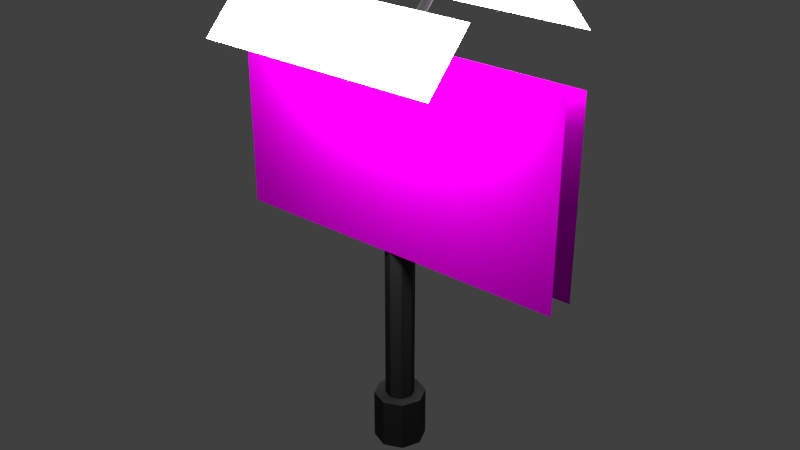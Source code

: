 # Source: OO-Schild_chaos.blend  (saved by Blender 2.72.0; exported with 4.5.12 LTS)
import bpy
from mathutils import Matrix  # noqa: F401  (used for matrix-valued properties, if any)

bpy.ops.wm.read_factory_settings(use_empty=True)
scene = bpy.context.scene
scene.name = 'Scene'

# ---- collections
col_collection_1 = bpy.data.collections.new('Collection 1'); scene.collection.children.link(col_collection_1)

# ---- images (referenced by path relative to the original .blend; pixels are not part of the script)
import os
ASSET_DIR = os.environ.get("B2B_ASSET_DIR", "")  # directory of the original .blend (textures are referenced by path, not embedded)
HERE = os.path.dirname(os.path.abspath(__file__))  # packed textures are extracted next to this script under _unpacked/

def load_image(name, relpath, width, height, colorspace="sRGB"):
    """Load a texture the original file referenced (path relative to the .blend, or extracted next to this script)."""
    p = next((c for c in (os.path.join(HERE, relpath), os.path.join(ASSET_DIR, relpath)) if relpath and os.path.exists(c)), "")
    if p:
        img = bpy.data.images.load(p, check_existing=True)
        img.name = name
    else:  # same state as the original file: an image datablock whose file is absent (Cycles renders it pink)
        img = bpy.data.images.new(name, width, height)
        img.source = "FILE"
        img.filepath = "//" + (relpath or name)
    img.colorspace_settings.name = colorspace
    return img
img_homeiswherethechaosis_green_jpg_001 = load_image('homeiswherethechaosis_green.jpg.001', 'homeiswherethechaosis_green.jpg', 1024, 1024, 'sRGB')

# ---- materials (node trees are filled in below, after node groups)
mat_licht = bpy.data.materials.new('Licht')
mat_licht.alpha_threshold = 0.0
mat_licht.roughness = 0.5
mat_metall = bpy.data.materials.new('Metall')
mat_metall.alpha_threshold = 0.0
mat_metall.roughness = 0.5
mat_chaos_textur = bpy.data.materials.new('Chaos-textur')
mat_chaos_textur.alpha_threshold = 0.0
mat_chaos_textur.roughness = 0.5

# ---- material node trees
mat_licht.use_nodes = True; mat_licht.node_tree.nodes.clear()
_N = mat_licht.node_tree.nodes; _L = mat_licht.node_tree.links
n0 = _N.new('ShaderNodeOutputMaterial'); n0.name = 'Material Output'; n0.location = (300, 300)
n1 = _N.new('ShaderNodeEmission'); n1.name = 'Emission'; n1.location = (110, 300)
n1.inputs[0].default_value = (0.8, 0.8, 0.8, 1.0)
n1.inputs[1].default_value = 20.0
_L.new(n1.outputs[0], n0.inputs[0])
n0.is_active_output = True
mat_metall.use_nodes = True; mat_metall.node_tree.nodes.clear()
_N = mat_metall.node_tree.nodes; _L = mat_metall.node_tree.links
n0 = _N.new('ShaderNodeOutputMaterial'); n0.name = 'Material Output'; n0.location = (300, 300)
n1 = _N.new('ShaderNodeBsdfAnisotropic'); n1.name = 'Glossy BSDF'; n1.location = (100, 300)
n1.distribution = 'BECKMANN'
n1.inputs[0].default_value = (0.07658, 0.07658, 0.07658, 1.0)
n1.inputs[1].default_value = 1.0
_L.new(n1.outputs[0], n0.inputs[0])
n0.is_active_output = True
mat_chaos_textur.use_nodes = True; mat_chaos_textur.node_tree.nodes.clear()
_N = mat_chaos_textur.node_tree.nodes; _L = mat_chaos_textur.node_tree.links
n0 = _N.new('ShaderNodeOutputMaterial'); n0.name = 'Material Output'; n0.location = (300, 300)
n1 = _N.new('ShaderNodeBsdfDiffuse'); n1.name = 'Diffuse BSDF'; n1.location = (10, 300)
n2 = _N.new('ShaderNodeTexImage'); n2.name = 'Image Texture'; n2.location = (-180, 300)
n2.width = 140
n2.image = img_homeiswherethechaosis_green_jpg_001
_L.new(n1.outputs[0], n0.inputs[0])
_L.new(n2.outputs[0], n1.inputs[0])
n0.is_active_output = True

# ---- world
world_world = bpy.data.worlds.new('World'); scene.world = world_world
world_world.color = (0.05088, 0.05088, 0.05088)
world_world.use_sun_shadow = False
world_world.sun_shadow_jitter_overblur = 0.0
world_world.cycles.sampling_method = 'MANUAL'
world_world.cycles.sample_map_resolution = 256

# ---- meshes
me_plane_003 = bpy.data.meshes.new('Plane.003')
me_plane_003.from_pydata([(-1.0, -1.0, 0.0), (1.0, -1.0, 0.0), (-1.0, 1.0, 0.0), (1.0, 1.0, 0.0)], [], [(0, 1, 3, 2)])
me_plane_003.materials.append(mat_licht)
me_plane_003.use_remesh_preserve_volume = False
me_plane_003.use_remesh_preserve_attributes = False
me_plane_003.use_mirror_vertex_groups = False
me_plane_003.update()
me_plane_002 = bpy.data.meshes.new('Plane.002')
me_plane_002.from_pydata([(-1.0, -1.0, 0.0), (1.0, -1.0, 0.0), (-1.0, 1.0, 0.0), (1.0, 1.0, 0.0)], [], [(0, 1, 3, 2)])
me_plane_002.materials.append(mat_licht)
me_plane_002.use_remesh_preserve_volume = False
me_plane_002.use_remesh_preserve_attributes = False
me_plane_002.use_mirror_vertex_groups = False
me_plane_002.update()
me_cylinder_010 = bpy.data.meshes.new('Cylinder.010')
me_cylinder_010.from_pydata([(0.0, 1.0, -1.0), (0.0, 1.0, 1.0), (0.7071, 0.7071, -1.0), (0.7071, 0.7071, 1.0), (1.0, -4.371e-08, -1.0), (1.0, -4.371e-08, 1.0), (0.7071, -0.7071, -1.0), (0.7071, -0.7071, 1.0), (-8.742e-08, -1.0, -1.0), (-8.742e-08, -1.0, 1.0), (-0.7071, -0.7071, -1.0), (-0.7071, -0.7071, 1.0), (-1.0, 1.192e-08, -1.0), (-1.0, 1.192e-08, 1.0), (-0.7071, 0.7071, -1.0), (-0.7071, 0.7071, 1.0)], [], [(0, 1, 3, 2), (2, 3, 5, 4), (4, 5, 7, 6), (6, 7, 9, 8), (8, 9, 11, 10), (10, 11, 13, 12), (3, 1, 15, 13, 11, 9, 7, 5), (14, 15, 1, 0), (12, 13, 15, 14), (0, 2, 4, 6, 8, 10, 12, 14)])
me_cylinder_010.materials.append(mat_metall)
me_cylinder_010.use_remesh_preserve_volume = False
me_cylinder_010.use_remesh_preserve_attributes = False
me_cylinder_010.use_mirror_vertex_groups = False
me_cylinder_010.update()
me_cylinder_008 = bpy.data.meshes.new('Cylinder.008')
me_cylinder_008.from_pydata([(0.0, 1.0, -1.0), (0.0, 1.0, 1.0), (0.7071, 0.7071, -1.0), (0.7071, 0.7071, 1.0), (1.0, -4.371e-08, -1.0), (1.0, -4.371e-08, 1.0), (0.7071, -0.7071, -1.0), (0.7071, -0.7071, 1.0), (-8.742e-08, -1.0, -1.0), (-8.742e-08, -1.0, 1.0), (-0.7071, -0.7071, -1.0), (-0.7071, -0.7071, 1.0), (-1.0, 1.192e-08, -1.0), (-1.0, 1.192e-08, 1.0), (-0.7071, 0.7071, -1.0), (-0.7071, 0.7071, 1.0)], [], [(0, 1, 3, 2), (2, 3, 5, 4), (4, 5, 7, 6), (6, 7, 9, 8), (8, 9, 11, 10), (10, 11, 13, 12), (3, 1, 15, 13, 11, 9, 7, 5), (14, 15, 1, 0), (12, 13, 15, 14), (0, 2, 4, 6, 8, 10, 12, 14)])
me_cylinder_008.materials.append(mat_metall)
me_cylinder_008.use_remesh_preserve_volume = False
me_cylinder_008.use_remesh_preserve_attributes = False
me_cylinder_008.use_mirror_vertex_groups = False
me_cylinder_008.update()
me_cylinder_006 = bpy.data.meshes.new('Cylinder.006')
me_cylinder_006.from_pydata([(0.0, 1.0, -1.0), (0.0, 1.0, 1.0), (0.7071, 0.7071, -1.0), (0.7071, 0.7071, 1.0), (1.0, -4.371e-08, -1.0), (1.0, -4.371e-08, 1.0), (0.7071, -0.7071, -1.0), (0.7071, -0.7071, 1.0), (-8.742e-08, -1.0, -1.0), (-8.742e-08, -1.0, 1.0), (-0.7071, -0.7071, -1.0), (-0.7071, -0.7071, 1.0), (-1.0, 1.192e-08, -1.0), (-1.0, 1.192e-08, 1.0), (-0.7071, 0.7071, -1.0), (-0.7071, 0.7071, 1.0), (-3.266e-09, 0.5617, 1.0), (0.3972, 0.3972, 1.0), (0.5617, -2.129e-08, 1.0), (0.3972, -0.3972, 1.0), (-5.237e-08, -0.5617, 1.0), (-0.3972, -0.3972, 1.0), (-0.5617, 9.964e-09, 1.0), (-0.3972, 0.3972, 1.0), (-3.266e-09, 0.5617, 1.0), (0.3972, 0.3972, 1.0), (0.5617, -2.129e-08, 1.0), (0.3972, -0.3972, 1.0), (-5.237e-08, -0.5617, 1.0), (-0.3972, -0.3972, 1.0), (-0.5617, 9.964e-09, 1.0), (-0.3972, 0.3972, 1.0), (-2.398e-07, 0.5617, 14.57), (0.3972, 0.3972, 14.57), (0.5617, -2.129e-08, 14.57), (0.3972, -0.3972, 14.57), (-2.889e-07, -0.5617, 14.57), (-0.3972, -0.3972, 14.57), (-0.5617, 9.964e-09, 14.57), (-0.3972, 0.3972, 14.57), (-6.826, 0.5664, 14.76), (6.826, 0.5664, 14.76), (-6.826, 0.5664, 7.283), (6.826, 0.5664, 7.283), (-6.826, -0.5664, 7.322), (6.826, -0.5664, 7.322), (-6.826, -0.5664, 14.8), (6.826, -0.5664, 14.8), (0.0, 0.5664, 7.283), (0.0, -0.5664, 14.8), (-3.413, 0.5664, 7.283), (-3.413, -0.5664, 14.8), (3.413, 0.5664, 7.283), (3.413, -0.5664, 14.8)], [], [(0, 1, 3, 2), (2, 3, 5, 4), (4, 5, 7, 6), (6, 7, 9, 8), (8, 9, 11, 10), (10, 11, 13, 12), (1, 15, 23, 16), (14, 15, 1, 0), (12, 13, 15, 14), (0, 2, 4, 6, 8, 10, 12, 14), (16, 23, 31, 24), (15, 13, 22, 23), (13, 11, 21, 22), (11, 9, 20, 21), (9, 7, 19, 20), (7, 5, 18, 19), (5, 3, 17, 18), (3, 1, 16, 17), (24, 31, 39, 32), (23, 22, 30, 31), (22, 21, 29, 30), (21, 20, 28, 29), (20, 19, 27, 28), (19, 18, 26, 27), (18, 17, 25, 26), (17, 16, 24, 25), (33, 32, 39, 38, 37, 36, 35, 34), (31, 30, 38, 39), (30, 29, 37, 38), (29, 28, 36, 37), (28, 27, 35, 36), (27, 26, 34, 35), (26, 25, 33, 34), (25, 24, 32, 33), (40, 41, 43, 52, 48, 50, 42), (44, 45, 47, 53, 49, 51, 46)])
me_cylinder_006.polygons.foreach_set('material_index', [1, 1, 1, 1, 1, 1, 1, 1, 1, 1, 1, 1, 1, 1, 1, 1, 1, 1, 1, 1, 1, 1, 1, 1, 1, 1, 1, 1, 1, 1, 1, 1, 1, 1, 0, 0])
_uv = me_cylinder_006.uv_layers.new(name='UVMap')
_uv.uv.foreach_set('vector', [0.0, 0.0, 0.0, 0.0, 0.0, 0.0, 0.0, 0.0, 0.0, 0.0, 0.0, 0.0, 0.0, 0.0, 0.0, 0.0, 0.0, 0.0, 0.0, 0.0, 0.0, 0.0, 0.0, 0.0, 0.0, 0.0, 0.0, 0.0, 0.0, 0.0, 0.0, 0.0, 0.0, 0.0, 0.0, 0.0, 0.0, 0.0, 0.0, 0.0, 0.0, 0.0, 0.0, 0.0, 0.0, 0.0, 0.0, 0.0, 0.0, 0.0, 0.0, 0.0, 0.0, 0.0, 0.0, 0.0, 0.0, 0.0, 0.0, 0.0, 0.0, 0.0, 0.0, 0.0, 0.0, 0.0, 0.0, 0.0, 0.0, 0.0, 0.0, 0.0, 0.0, 0.0, 0.0, 0.0, 0.0, 0.0, 0.0, 0.0, 0.0, 0.0, 0.0, 0.0, 0.0, 0.0, 0.0, 0.0, 0.0, 0.0, 0.0, 0.0, 0.0, 0.0, 0.0, 0.0, 0.0, 0.0, 0.0, 0.0, 0.0, 0.0, 0.0, 0.0, 0.0, 0.0, 0.0, 0.0, 0.0, 0.0, 0.0, 0.0, 0.0, 0.0, 0.0, 0.0, 0.0, 0.0, 0.0, 0.0, 0.0, 0.0, 0.0, 0.0, 0.0, 0.0, 0.0, 0.0, 0.0, 0.0, 0.0, 0.0, 0.0, 0.0, 0.0, 0.0, 0.0, 0.0, 0.0, 0.0, 0.0, 0.0, 0.0, 0.0, 0.0, 0.0, 0.0, 0.0, 0.0, 0.0, 0.0, 0.0, 0.0, 0.0, 0.0, 0.0, 0.0, 0.0, 0.0, 0.0, 0.0, 0.0, 0.0, 0.0, 0.0, 0.0, 0.0, 0.0, 0.0, 0.0, 0.0, 0.0, 0.0, 0.0, 0.0, 0.0, 0.0, 0.0, 0.0, 0.0, 0.0, 0.0, 0.0, 0.0, 0.0, 0.0, 0.0, 0.0, 0.0, 0.0, 0.0, 0.0, 0.0, 0.0, 0.0, 0.0, 0.0, 0.0, 0.0, 0.0, 0.0, 0.0, 0.0, 0.0, 0.0, 0.0, 0.0, 0.0, 0.0, 0.0, 0.0, 0.0, 0.0, 0.0, 0.0, 0.0, 0.0, 0.0, 0.0, 0.0, 0.0, 0.0, 0.0, 0.0, 0.0, 0.0, 0.0, 0.0, 0.0, 0.0, 0.0, 0.0, 0.0, 0.0, 0.0, 0.0, 0.0, 0.0, 0.0, 0.0, 0.0, 0.0, 0.0, 0.0, 0.0, 0.0, 0.0, 0.0, 0.0, 0.0, 0.0, 0.0, 0.0, 0.0, 0.0, 0.0, 0.0, 0.0, 0.0, 0.0, 0.0, 0.0, 0.0, 0.0, 0.0, 0.0, 0.0, 0.0, 0.0, 0.0, 0.0, 0.0, 0.0, 0.0, 0.0, 0.0, 0.0, 0.0, 0.0, 0.0, 0.0, 0.0, 0.0, 0.0, 0.0, 0.0, 0.0, 0.0, 0.968, 0.9726, 0.03197, 0.9726, 0.03197, 0.02735, 0.266, 0.02735, 0.5, 0.02735, 0.734, 0.02735, 0.968, 0.02735, 0.01355, 0.02777, 0.9865, 0.02777, 0.9865, 0.9722, 0.7432, 0.9722, 0.5, 0.9722, 0.2568, 0.9722, 0.01355, 0.9722])
me_cylinder_006.materials.append(mat_chaos_textur)
me_cylinder_006.materials.append(mat_metall)
me_cylinder_006.use_remesh_preserve_volume = False
me_cylinder_006.use_remesh_preserve_attributes = False
me_cylinder_006.use_mirror_vertex_groups = False
me_cylinder_006.update()

# ---- objects
ob_plane_002 = bpy.data.objects.new('Plane.002', me_plane_003)
ob_plane_001 = bpy.data.objects.new('Plane.001', me_plane_002)
ob_cylinder_002 = bpy.data.objects.new('Cylinder.002', me_cylinder_010)
ob_cylinder_001 = bpy.data.objects.new('Cylinder.001', me_cylinder_008)
ob_cylinder = bpy.data.objects.new('Cylinder', me_cylinder_006)

# ---- transforms, parenting, visibility, modifiers, constraints
ob_plane_002.location = (0.0, 1.9, 9.895)
ob_plane_002.rotation_euler = (2.356, -0.0, 0.0)
ob_plane_002.scale = (2.594, 0.7435, 0.7435)
ob_plane_002.lineart.crease_threshold = 0.0
ob_plane_001.location = (0.0, -1.9, 9.869)
ob_plane_001.rotation_euler = (0.7854, -0.0, 0.0)
ob_plane_001.scale = (2.594, 0.7435, 0.7435)
ob_plane_001.lineart.crease_threshold = 0.0
ob_cylinder_002.location = (0.0, 0.7, 9.728)
ob_cylinder_002.rotation_euler = (0.7854, -0.0, 3.142)
ob_cylinder_002.scale = (-0.1034, -0.1034, -1.081)
ob_cylinder_002.lineart.crease_threshold = 0.0
ob_cylinder_001.location = (0.0, -0.7, 9.728)
ob_cylinder_001.rotation_euler = (0.7854, -0.0, 0.0)
ob_cylinder_001.scale = (-0.1034, -0.1034, -1.081)
ob_cylinder_001.lineart.crease_threshold = 0.0
ob_cylinder.location = (0.0, 0.0, 0.7888)
ob_cylinder.scale = (0.5609, 0.5609, 0.5609)
ob_cylinder.lineart.crease_threshold = 0.0

# ---- collection membership
col_collection_1.objects.link(ob_plane_002)
col_collection_1.objects.link(ob_plane_001)
col_collection_1.objects.link(ob_cylinder_002)
col_collection_1.objects.link(ob_cylinder_001)
col_collection_1.objects.link(ob_cylinder)

# ---- scene / render settings (as saved in the file)
scene.frame_start = 1; scene.frame_end = 250; scene.frame_set(1)
scene.render.engine = 'CYCLES'
scene.render.resolution_percentage = 50
scene.render.dither_intensity = 0.0
scene.render.stamp_font_size = 11
scene.cycles.use_denoising = False
scene.cycles.samples = 10
scene.cycles.sampling_pattern = 'TABULATED_SOBOL'
scene.cycles.light_sampling_threshold = 0.0
scene.cycles.use_adaptive_sampling = False
scene.cycles.use_light_tree = False
scene.cycles.blur_glossy = 0.0
scene.cycles.pixel_filter_type = 'GAUSSIAN'
scene.cycles.sample_clamp_indirect = 0.0
scene.view_settings.view_transform = 'Standard'
bpy.context.view_layer.update()

# ---- added for rendering (the .blend has no active camera): camera
cam_auto = bpy.data.cameras.new('AutoCamera')
cam_auto.lens = 50.0
cam_auto.sensor_width = 36.0
cam_auto.clip_end = 1000.0
ob_auto_camera = bpy.data.objects.new('AutoCamera', cam_auto)
scene.collection.objects.link(ob_auto_camera)
ob_auto_camera.location = (12.7216, -15.266, 15.5741)
ob_auto_camera.rotation_euler = (1.09748, -7.21219e-08, 0.694738)
scene.camera = ob_auto_camera
bpy.context.view_layer.update()
